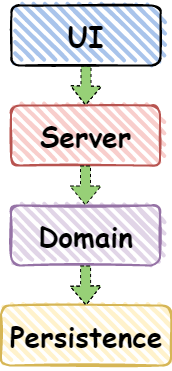

The diagram above was exported from draw.io. Its source (the exported page's mxGraphModel, read from the mxfile embedded in the PNG):
<mxGraphModel dx="1185" dy="588" grid="1" gridSize="10" guides="1" tooltips="1" connect="1" arrows="1" fold="1" page="1" pageScale="1" pageWidth="827" pageHeight="1169" math="0" shadow="0">
  <root>
    <mxCell id="0" />
    <mxCell id="1" parent="0" />
    <mxCell id="3nNtX-ZYsZZgdUE53XwY-51" value="" style="edgeStyle=orthogonalEdgeStyle;shape=flexArrow;rounded=0;orthogonalLoop=1;jettySize=auto;html=1;dashed=1;fontFamily=Comic Sans MS;fontSize=16;startArrow=none;startFill=0;fillColor=#97D077;" parent="1" source="3nNtX-ZYsZZgdUE53XwY-4" target="3nNtX-ZYsZZgdUE53XwY-48" edge="1">
      <mxGeometry relative="1" as="geometry" />
    </mxCell>
    <mxCell id="3nNtX-ZYsZZgdUE53XwY-48" value="&lt;h1&gt;Server&lt;/h1&gt;" style="rounded=1;whiteSpace=wrap;html=1;strokeWidth=2;fillWeight=4;hachureGap=8;hachureAngle=45;fillColor=#f8cecc;sketch=1;fontFamily=Comic Sans MS;fontSize=14;strokeColor=#b85450;" parent="1" vertex="1">
      <mxGeometry x="329.5" y="260" width="149" height="60" as="geometry" />
    </mxCell>
    <mxCell id="3nNtX-ZYsZZgdUE53XwY-4" value="&lt;h1&gt;UI&lt;/h1&gt;" style="rounded=1;whiteSpace=wrap;html=1;strokeWidth=2;fillWeight=4;hachureGap=8;hachureAngle=45;fillColor=#A9C4EB;sketch=1;fontFamily=Comic Sans MS;fontSize=14;" parent="1" vertex="1">
      <mxGeometry x="330" y="160" width="149" height="60" as="geometry" />
    </mxCell>
    <mxCell id="ghjLirOHo5VJO_UhNYXS-1" value="" style="edgeStyle=orthogonalEdgeStyle;shape=flexArrow;rounded=0;orthogonalLoop=1;jettySize=auto;html=1;dashed=1;fontFamily=Comic Sans MS;fontSize=16;startArrow=none;startFill=0;fillColor=#97D077;" edge="1" parent="1" target="ghjLirOHo5VJO_UhNYXS-2">
      <mxGeometry relative="1" as="geometry">
        <mxPoint x="404.0000000000002" y="320" as="sourcePoint" />
      </mxGeometry>
    </mxCell>
    <mxCell id="ghjLirOHo5VJO_UhNYXS-2" value="&lt;h1&gt;Domain&lt;/h1&gt;" style="rounded=1;whiteSpace=wrap;html=1;strokeWidth=2;fillWeight=4;hachureGap=8;hachureAngle=45;fillColor=#e1d5e7;sketch=1;fontFamily=Comic Sans MS;fontSize=14;strokeColor=#9673a6;" vertex="1" parent="1">
      <mxGeometry x="329.5" y="360" width="149" height="60" as="geometry" />
    </mxCell>
    <mxCell id="ghjLirOHo5VJO_UhNYXS-4" value="&lt;h1&gt;Persistence&lt;/h1&gt;" style="rounded=1;whiteSpace=wrap;html=1;strokeWidth=2;fillWeight=4;hachureGap=8;hachureAngle=45;fillColor=#fff2cc;sketch=1;fontFamily=Comic Sans MS;fontSize=14;strokeColor=#d6b656;" vertex="1" parent="1">
      <mxGeometry x="319.5" y="460" width="170" height="60" as="geometry" />
    </mxCell>
    <mxCell id="ghjLirOHo5VJO_UhNYXS-12" value="" style="edgeStyle=orthogonalEdgeStyle;shape=flexArrow;rounded=0;orthogonalLoop=1;jettySize=auto;html=1;dashed=1;fontFamily=Comic Sans MS;fontSize=16;startArrow=none;startFill=0;fillColor=#97D077;entryX=0.5;entryY=0;entryDx=0;entryDy=0;" edge="1" parent="1" target="ghjLirOHo5VJO_UhNYXS-4">
      <mxGeometry relative="1" as="geometry">
        <mxPoint x="404.0800000000002" y="420" as="sourcePoint" />
        <mxPoint x="404.0800000000002" y="450" as="targetPoint" />
      </mxGeometry>
    </mxCell>
  </root>
</mxGraphModel>